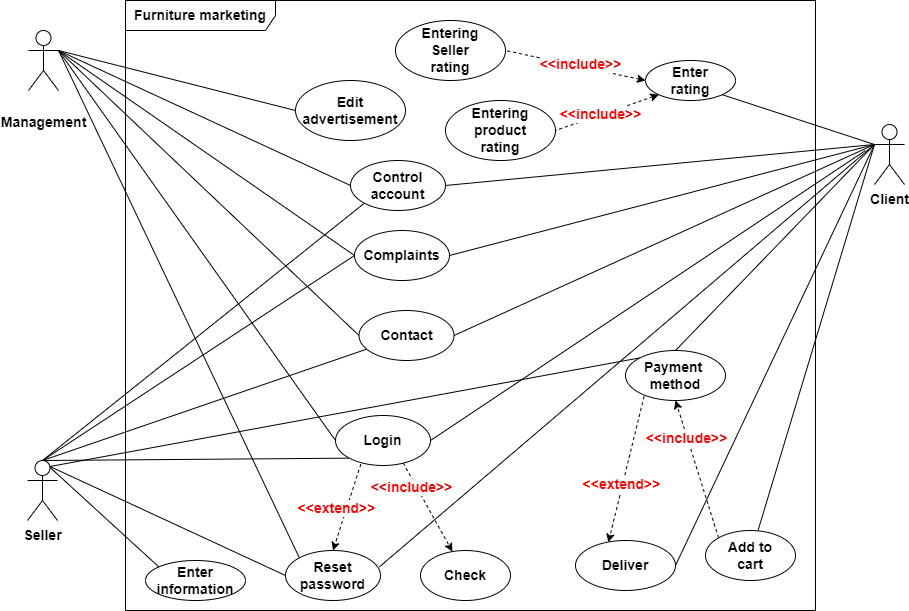

The diagram above was exported from draw.io. Its source (the exported page's mxGraphModel, read from the mxfile embedded in the PNG):
<mxGraphModel dx="2071" dy="681" grid="1" gridSize="10" guides="1" tooltips="1" connect="1" arrows="1" fold="1" page="1" pageScale="1" pageWidth="850" pageHeight="1100" math="0" shadow="0">
  <root>
    <mxCell id="0" />
    <mxCell id="1" parent="0" />
    <mxCell id="-niPfy4D1wgzyogv5d2O-1" value="&lt;font style=&quot;font-size: 14px;&quot;&gt;&lt;b&gt;Furniture marketing&lt;/b&gt;&lt;/font&gt;" style="shape=umlFrame;whiteSpace=wrap;html=1;width=150;height=30;" parent="1" vertex="1">
      <mxGeometry x="40" y="260" width="690" height="610" as="geometry" />
    </mxCell>
    <mxCell id="-niPfy4D1wgzyogv5d2O-9" style="edgeStyle=none;rounded=0;orthogonalLoop=1;jettySize=auto;html=1;exitX=1;exitY=0.3333333333333333;exitDx=0;exitDy=0;exitPerimeter=0;fontSize=14;startArrow=none;startFill=0;endArrow=none;endFill=0;entryX=0;entryY=0.5;entryDx=0;entryDy=0;" parent="1" source="-niPfy4D1wgzyogv5d2O-2" target="-niPfy4D1wgzyogv5d2O-6" edge="1">
      <mxGeometry relative="1" as="geometry" />
    </mxCell>
    <mxCell id="-niPfy4D1wgzyogv5d2O-30" style="edgeStyle=none;rounded=0;orthogonalLoop=1;jettySize=auto;html=1;exitX=1;exitY=0.3333333333333333;exitDx=0;exitDy=0;exitPerimeter=0;entryX=0;entryY=0;entryDx=0;entryDy=0;fontSize=14;startArrow=none;startFill=0;endArrow=none;endFill=0;" parent="1" source="-niPfy4D1wgzyogv5d2O-2" target="-niPfy4D1wgzyogv5d2O-20" edge="1">
      <mxGeometry relative="1" as="geometry" />
    </mxCell>
    <mxCell id="-niPfy4D1wgzyogv5d2O-43" style="edgeStyle=none;rounded=0;orthogonalLoop=1;jettySize=auto;html=1;exitX=1;exitY=0.3333333333333333;exitDx=0;exitDy=0;exitPerimeter=0;entryX=0;entryY=0.5;entryDx=0;entryDy=0;fontSize=14;fontColor=#FF0000;startArrow=none;startFill=0;endArrow=none;endFill=0;" parent="1" source="-niPfy4D1wgzyogv5d2O-2" target="-niPfy4D1wgzyogv5d2O-21" edge="1">
      <mxGeometry relative="1" as="geometry" />
    </mxCell>
    <mxCell id="-niPfy4D1wgzyogv5d2O-45" style="edgeStyle=none;rounded=0;orthogonalLoop=1;jettySize=auto;html=1;exitX=1;exitY=0.3333333333333333;exitDx=0;exitDy=0;exitPerimeter=0;entryX=0;entryY=0.5;entryDx=0;entryDy=0;fontSize=14;fontColor=#FF0000;startArrow=none;startFill=0;endArrow=none;endFill=0;" parent="1" source="-niPfy4D1wgzyogv5d2O-2" target="-niPfy4D1wgzyogv5d2O-22" edge="1">
      <mxGeometry relative="1" as="geometry" />
    </mxCell>
    <mxCell id="-niPfy4D1wgzyogv5d2O-48" style="edgeStyle=none;rounded=0;orthogonalLoop=1;jettySize=auto;html=1;exitX=1;exitY=0.3333333333333333;exitDx=0;exitDy=0;exitPerimeter=0;entryX=0;entryY=0.5;entryDx=0;entryDy=0;fontSize=14;fontColor=#FF0000;startArrow=none;startFill=0;endArrow=none;endFill=0;" parent="1" source="-niPfy4D1wgzyogv5d2O-2" target="-niPfy4D1wgzyogv5d2O-26" edge="1">
      <mxGeometry relative="1" as="geometry" />
    </mxCell>
    <mxCell id="-niPfy4D1wgzyogv5d2O-49" style="edgeStyle=none;rounded=0;orthogonalLoop=1;jettySize=auto;html=1;exitX=1;exitY=0.3333333333333333;exitDx=0;exitDy=0;exitPerimeter=0;entryX=0;entryY=0.5;entryDx=0;entryDy=0;fontSize=14;fontColor=#FF0000;startArrow=none;startFill=0;endArrow=none;endFill=0;" parent="1" source="-niPfy4D1wgzyogv5d2O-2" target="-niPfy4D1wgzyogv5d2O-24" edge="1">
      <mxGeometry relative="1" as="geometry" />
    </mxCell>
    <mxCell id="-niPfy4D1wgzyogv5d2O-2" value="&lt;b style=&quot;font-size: 14px;&quot;&gt;&lt;font style=&quot;font-size: 14px;&quot;&gt;&lt;br&gt;Management&lt;/font&gt;&lt;/b&gt;" style="shape=umlActor;verticalLabelPosition=bottom;verticalAlign=top;html=1;" parent="1" vertex="1">
      <mxGeometry x="-57" y="290" width="30" height="60" as="geometry" />
    </mxCell>
    <mxCell id="-niPfy4D1wgzyogv5d2O-10" style="edgeStyle=none;rounded=0;orthogonalLoop=1;jettySize=auto;html=1;entryX=1;entryY=0.5;entryDx=0;entryDy=0;fontSize=14;startArrow=none;startFill=0;endArrow=none;endFill=0;" parent="1" target="-niPfy4D1wgzyogv5d2O-6" edge="1">
      <mxGeometry relative="1" as="geometry">
        <mxPoint x="780" y="410" as="sourcePoint" />
      </mxGeometry>
    </mxCell>
    <mxCell id="-niPfy4D1wgzyogv5d2O-32" style="edgeStyle=none;rounded=0;orthogonalLoop=1;jettySize=auto;html=1;exitX=0;exitY=0.3333333333333333;exitDx=0;exitDy=0;exitPerimeter=0;entryX=0.988;entryY=0.328;entryDx=0;entryDy=0;fontSize=14;startArrow=none;startFill=0;endArrow=none;endFill=0;entryPerimeter=0;" parent="1" source="-niPfy4D1wgzyogv5d2O-3" target="-niPfy4D1wgzyogv5d2O-20" edge="1">
      <mxGeometry relative="1" as="geometry" />
    </mxCell>
    <mxCell id="-niPfy4D1wgzyogv5d2O-44" style="edgeStyle=none;rounded=0;orthogonalLoop=1;jettySize=auto;html=1;exitX=0;exitY=0.3333333333333333;exitDx=0;exitDy=0;exitPerimeter=0;entryX=1;entryY=0.5;entryDx=0;entryDy=0;fontSize=14;fontColor=#FF0000;startArrow=none;startFill=0;endArrow=none;endFill=0;" parent="1" source="-niPfy4D1wgzyogv5d2O-3" target="-niPfy4D1wgzyogv5d2O-21" edge="1">
      <mxGeometry relative="1" as="geometry" />
    </mxCell>
    <mxCell id="-niPfy4D1wgzyogv5d2O-46" style="edgeStyle=none;rounded=0;orthogonalLoop=1;jettySize=auto;html=1;exitX=0;exitY=0.3333333333333333;exitDx=0;exitDy=0;exitPerimeter=0;entryX=1;entryY=0.5;entryDx=0;entryDy=0;fontSize=14;fontColor=#FF0000;startArrow=none;startFill=0;endArrow=none;endFill=0;" parent="1" source="-niPfy4D1wgzyogv5d2O-3" target="-niPfy4D1wgzyogv5d2O-22" edge="1">
      <mxGeometry relative="1" as="geometry" />
    </mxCell>
    <mxCell id="-niPfy4D1wgzyogv5d2O-50" style="edgeStyle=none;rounded=0;orthogonalLoop=1;jettySize=auto;html=1;exitX=0;exitY=0.3333333333333333;exitDx=0;exitDy=0;exitPerimeter=0;entryX=1;entryY=0.5;entryDx=0;entryDy=0;fontSize=14;fontColor=#FF0000;startArrow=none;startFill=0;endArrow=none;endFill=0;" parent="1" source="-niPfy4D1wgzyogv5d2O-3" target="-niPfy4D1wgzyogv5d2O-24" edge="1">
      <mxGeometry relative="1" as="geometry" />
    </mxCell>
    <mxCell id="-niPfy4D1wgzyogv5d2O-53" style="edgeStyle=none;rounded=0;orthogonalLoop=1;jettySize=auto;html=1;exitX=0;exitY=0.3333333333333333;exitDx=0;exitDy=0;exitPerimeter=0;fontSize=14;fontColor=#FF0000;startArrow=none;startFill=0;endArrow=none;endFill=0;entryX=1;entryY=1;entryDx=0;entryDy=0;" parent="1" source="-niPfy4D1wgzyogv5d2O-3" target="-niPfy4D1wgzyogv5d2O-27" edge="1">
      <mxGeometry relative="1" as="geometry">
        <mxPoint x="620" y="300" as="targetPoint" />
      </mxGeometry>
    </mxCell>
    <mxCell id="cHxMp6Pxq3FC6dvXe_4o-1" style="rounded=0;orthogonalLoop=1;jettySize=auto;html=1;exitX=0;exitY=0.3333333333333333;exitDx=0;exitDy=0;exitPerimeter=0;endArrow=none;endFill=0;" edge="1" parent="1" source="-niPfy4D1wgzyogv5d2O-3" target="-niPfy4D1wgzyogv5d2O-25">
      <mxGeometry relative="1" as="geometry" />
    </mxCell>
    <mxCell id="cHxMp6Pxq3FC6dvXe_4o-2" style="edgeStyle=none;rounded=0;orthogonalLoop=1;jettySize=auto;html=1;exitX=0;exitY=0.3333333333333333;exitDx=0;exitDy=0;exitPerimeter=0;entryX=0.5;entryY=0;entryDx=0;entryDy=0;endArrow=none;endFill=0;" edge="1" parent="1" source="-niPfy4D1wgzyogv5d2O-3" target="-niPfy4D1wgzyogv5d2O-28">
      <mxGeometry relative="1" as="geometry" />
    </mxCell>
    <mxCell id="cHxMp6Pxq3FC6dvXe_4o-9" style="edgeStyle=none;rounded=0;orthogonalLoop=1;jettySize=auto;html=1;exitX=0;exitY=0.3333333333333333;exitDx=0;exitDy=0;exitPerimeter=0;entryX=1;entryY=0.5;entryDx=0;entryDy=0;startArrow=none;startFill=0;endArrow=none;endFill=0;" edge="1" parent="1" source="-niPfy4D1wgzyogv5d2O-3" target="cHxMp6Pxq3FC6dvXe_4o-5">
      <mxGeometry relative="1" as="geometry" />
    </mxCell>
    <mxCell id="-niPfy4D1wgzyogv5d2O-3" value="&lt;font style=&quot;font-size: 14px;&quot;&gt;&lt;b&gt;Client&lt;/b&gt;&lt;/font&gt;&lt;br&gt;" style="shape=umlActor;verticalLabelPosition=bottom;verticalAlign=top;html=1;" parent="1" vertex="1">
      <mxGeometry x="789" y="384" width="30" height="60" as="geometry" />
    </mxCell>
    <mxCell id="-niPfy4D1wgzyogv5d2O-7" style="rounded=0;orthogonalLoop=1;jettySize=auto;html=1;exitX=0.5;exitY=0;exitDx=0;exitDy=0;exitPerimeter=0;fontSize=14;entryX=0;entryY=1;entryDx=0;entryDy=0;startArrow=none;startFill=0;endArrow=none;endFill=0;" parent="1" source="-niPfy4D1wgzyogv5d2O-4" target="-niPfy4D1wgzyogv5d2O-6" edge="1">
      <mxGeometry relative="1" as="geometry" />
    </mxCell>
    <mxCell id="-niPfy4D1wgzyogv5d2O-31" style="edgeStyle=none;rounded=0;orthogonalLoop=1;jettySize=auto;html=1;exitX=0.75;exitY=0.1;exitDx=0;exitDy=0;exitPerimeter=0;fontSize=14;startArrow=none;startFill=0;endArrow=none;endFill=0;entryX=0;entryY=0.5;entryDx=0;entryDy=0;" parent="1" source="-niPfy4D1wgzyogv5d2O-4" target="-niPfy4D1wgzyogv5d2O-20" edge="1">
      <mxGeometry relative="1" as="geometry">
        <mxPoint x="340" y="780" as="targetPoint" />
      </mxGeometry>
    </mxCell>
    <mxCell id="-niPfy4D1wgzyogv5d2O-42" style="edgeStyle=none;rounded=0;orthogonalLoop=1;jettySize=auto;html=1;exitX=0.5;exitY=0;exitDx=0;exitDy=0;exitPerimeter=0;fontSize=14;fontColor=#FF0000;startArrow=none;startFill=0;endArrow=none;endFill=0;" parent="1" source="-niPfy4D1wgzyogv5d2O-4" target="-niPfy4D1wgzyogv5d2O-21" edge="1">
      <mxGeometry relative="1" as="geometry" />
    </mxCell>
    <mxCell id="-niPfy4D1wgzyogv5d2O-47" style="edgeStyle=none;rounded=0;orthogonalLoop=1;jettySize=auto;html=1;exitX=0.5;exitY=0;exitDx=0;exitDy=0;exitPerimeter=0;entryX=0;entryY=0.5;entryDx=0;entryDy=0;fontSize=14;fontColor=#FF0000;startArrow=none;startFill=0;endArrow=none;endFill=0;" parent="1" source="-niPfy4D1wgzyogv5d2O-4" target="-niPfy4D1wgzyogv5d2O-22" edge="1">
      <mxGeometry relative="1" as="geometry" />
    </mxCell>
    <mxCell id="-niPfy4D1wgzyogv5d2O-51" style="edgeStyle=none;rounded=0;orthogonalLoop=1;jettySize=auto;html=1;exitX=0.5;exitY=0;exitDx=0;exitDy=0;exitPerimeter=0;entryX=0;entryY=1;entryDx=0;entryDy=0;fontSize=14;fontColor=#FF0000;startArrow=none;startFill=0;endArrow=none;endFill=0;" parent="1" source="-niPfy4D1wgzyogv5d2O-4" target="-niPfy4D1wgzyogv5d2O-24" edge="1">
      <mxGeometry relative="1" as="geometry" />
    </mxCell>
    <mxCell id="-niPfy4D1wgzyogv5d2O-52" style="edgeStyle=none;rounded=0;orthogonalLoop=1;jettySize=auto;html=1;exitX=0.5;exitY=0;exitDx=0;exitDy=0;exitPerimeter=0;entryX=0.5;entryY=1;entryDx=0;entryDy=0;fontSize=14;fontColor=#FF0000;startArrow=none;startFill=0;endArrow=none;endFill=0;" parent="1" source="-niPfy4D1wgzyogv5d2O-4" target="-niPfy4D1wgzyogv5d2O-23" edge="1">
      <mxGeometry relative="1" as="geometry" />
    </mxCell>
    <mxCell id="cHxMp6Pxq3FC6dvXe_4o-7" style="edgeStyle=none;rounded=0;orthogonalLoop=1;jettySize=auto;html=1;exitX=0.75;exitY=0.1;exitDx=0;exitDy=0;exitPerimeter=0;entryX=0;entryY=0;entryDx=0;entryDy=0;startArrow=none;startFill=0;endArrow=none;endFill=0;" edge="1" parent="1" source="-niPfy4D1wgzyogv5d2O-4" target="-niPfy4D1wgzyogv5d2O-28">
      <mxGeometry relative="1" as="geometry" />
    </mxCell>
    <mxCell id="-niPfy4D1wgzyogv5d2O-4" value="&lt;font style=&quot;font-size: 14px;&quot;&gt;&lt;b&gt;Seller&lt;/b&gt;&lt;/font&gt;" style="shape=umlActor;verticalLabelPosition=bottom;verticalAlign=top;html=1;" parent="1" vertex="1">
      <mxGeometry x="-58" y="720" width="30" height="60" as="geometry" />
    </mxCell>
    <mxCell id="-niPfy4D1wgzyogv5d2O-33" style="edgeStyle=none;rounded=0;orthogonalLoop=1;jettySize=auto;html=1;exitX=0.267;exitY=0.973;exitDx=0;exitDy=0;entryX=0.5;entryY=0;entryDx=0;entryDy=0;fontSize=14;startArrow=none;startFill=0;endArrow=classic;endFill=1;dashed=1;exitPerimeter=0;" parent="1" source="-niPfy4D1wgzyogv5d2O-6" target="-niPfy4D1wgzyogv5d2O-20" edge="1">
      <mxGeometry relative="1" as="geometry" />
    </mxCell>
    <mxCell id="-niPfy4D1wgzyogv5d2O-34" value="&lt;font color=&quot;#ff0000&quot;&gt;&lt;b&gt;&amp;lt;&amp;lt;extend&amp;gt;&amp;gt;&lt;/b&gt;&lt;/font&gt;" style="edgeLabel;html=1;align=center;verticalAlign=middle;resizable=0;points=[];fontSize=14;" parent="-niPfy4D1wgzyogv5d2O-33" connectable="0" vertex="1">
      <mxGeometry x="-0.3813" y="2" relative="1" as="geometry">
        <mxPoint x="-18" y="16" as="offset" />
      </mxGeometry>
    </mxCell>
    <mxCell id="-niPfy4D1wgzyogv5d2O-40" style="edgeStyle=none;rounded=0;orthogonalLoop=1;jettySize=auto;html=1;exitX=0.713;exitY=0.95;exitDx=0;exitDy=0;dashed=1;fontSize=14;fontColor=#FF0000;startArrow=none;startFill=0;endArrow=classic;endFill=1;exitPerimeter=0;" parent="1" source="-niPfy4D1wgzyogv5d2O-6" target="-niPfy4D1wgzyogv5d2O-39" edge="1">
      <mxGeometry relative="1" as="geometry" />
    </mxCell>
    <mxCell id="-niPfy4D1wgzyogv5d2O-6" value="&lt;font style=&quot;font-size: 14px;&quot;&gt;&lt;b&gt;Login&lt;/b&gt;&lt;/font&gt;" style="ellipse;whiteSpace=wrap;html=1;fontSize=14;" parent="1" vertex="1">
      <mxGeometry x="250" y="675" width="95" height="50" as="geometry" />
    </mxCell>
    <mxCell id="-niPfy4D1wgzyogv5d2O-20" value="&lt;font style=&quot;font-size: 14px;&quot;&gt;&lt;b&gt;Reset&lt;br&gt;password&lt;br&gt;&lt;/b&gt;&lt;/font&gt;" style="ellipse;whiteSpace=wrap;html=1;fontSize=14;" parent="1" vertex="1">
      <mxGeometry x="200" y="810" width="95" height="50" as="geometry" />
    </mxCell>
    <mxCell id="-niPfy4D1wgzyogv5d2O-21" value="&lt;font style=&quot;font-size: 14px;&quot;&gt;&lt;b&gt;Contact&lt;/b&gt;&lt;/font&gt;" style="ellipse;whiteSpace=wrap;html=1;fontSize=14;" parent="1" vertex="1">
      <mxGeometry x="273.5" y="570" width="95" height="50" as="geometry" />
    </mxCell>
    <mxCell id="-niPfy4D1wgzyogv5d2O-22" value="&lt;font style=&quot;font-size: 14px;&quot;&gt;&lt;b&gt;Complaints&lt;/b&gt;&lt;/font&gt;" style="ellipse;whiteSpace=wrap;html=1;fontSize=14;" parent="1" vertex="1">
      <mxGeometry x="269" y="490" width="95" height="50" as="geometry" />
    </mxCell>
    <mxCell id="-niPfy4D1wgzyogv5d2O-23" value="&lt;font style=&quot;font-size: 14px;&quot;&gt;&lt;b&gt;Enter&lt;br&gt;information&lt;br&gt;&lt;/b&gt;&lt;/font&gt;" style="ellipse;whiteSpace=wrap;html=1;fontSize=14;" parent="1" vertex="1">
      <mxGeometry x="60" y="820" width="100" height="40" as="geometry" />
    </mxCell>
    <mxCell id="-niPfy4D1wgzyogv5d2O-24" value="&lt;font style=&quot;font-size: 14px;&quot;&gt;&lt;b&gt;Control account&lt;/b&gt;&lt;/font&gt;" style="ellipse;whiteSpace=wrap;html=1;fontSize=14;" parent="1" vertex="1">
      <mxGeometry x="265" y="420" width="95" height="50" as="geometry" />
    </mxCell>
    <mxCell id="cHxMp6Pxq3FC6dvXe_4o-3" style="edgeStyle=none;rounded=0;orthogonalLoop=1;jettySize=auto;html=1;exitX=0;exitY=0;exitDx=0;exitDy=0;entryX=0.5;entryY=1;entryDx=0;entryDy=0;endArrow=classic;endFill=1;dashed=1;startArrow=none;startFill=0;" edge="1" parent="1" source="-niPfy4D1wgzyogv5d2O-25" target="-niPfy4D1wgzyogv5d2O-28">
      <mxGeometry relative="1" as="geometry" />
    </mxCell>
    <mxCell id="-niPfy4D1wgzyogv5d2O-25" value="&lt;font style=&quot;font-size: 14px;&quot;&gt;&lt;b&gt;Add to&lt;br&gt;cart&lt;br&gt;&lt;/b&gt;&lt;/font&gt;" style="ellipse;whiteSpace=wrap;html=1;fontSize=14;" parent="1" vertex="1">
      <mxGeometry x="620" y="790" width="90" height="50" as="geometry" />
    </mxCell>
    <mxCell id="-niPfy4D1wgzyogv5d2O-26" value="&lt;font style=&quot;font-size: 14px;&quot;&gt;&lt;b&gt;Edit&lt;br&gt;advertisement&lt;br&gt;&lt;/b&gt;&lt;/font&gt;" style="ellipse;whiteSpace=wrap;html=1;fontSize=14;" parent="1" vertex="1">
      <mxGeometry x="210" y="340" width="110" height="60" as="geometry" />
    </mxCell>
    <mxCell id="-niPfy4D1wgzyogv5d2O-56" style="edgeStyle=none;rounded=0;orthogonalLoop=1;jettySize=auto;html=1;exitX=0;exitY=0.5;exitDx=0;exitDy=0;entryX=1;entryY=0.5;entryDx=0;entryDy=0;fontSize=14;fontColor=#FF0000;startArrow=classic;startFill=1;endArrow=none;endFill=0;dashed=1;" parent="1" source="-niPfy4D1wgzyogv5d2O-27" target="-niPfy4D1wgzyogv5d2O-54" edge="1">
      <mxGeometry relative="1" as="geometry" />
    </mxCell>
    <mxCell id="-niPfy4D1wgzyogv5d2O-57" style="edgeStyle=none;rounded=0;orthogonalLoop=1;jettySize=auto;html=1;exitX=0;exitY=1;exitDx=0;exitDy=0;entryX=1;entryY=0.5;entryDx=0;entryDy=0;fontSize=14;fontColor=#FF0000;startArrow=classic;startFill=1;endArrow=none;endFill=0;dashed=1;" parent="1" source="-niPfy4D1wgzyogv5d2O-27" target="-niPfy4D1wgzyogv5d2O-55" edge="1">
      <mxGeometry relative="1" as="geometry" />
    </mxCell>
    <mxCell id="-niPfy4D1wgzyogv5d2O-27" value="&lt;font style=&quot;font-size: 14px;&quot;&gt;&lt;b&gt;Enter&lt;br&gt;rating&lt;br&gt;&lt;/b&gt;&lt;/font&gt;" style="ellipse;whiteSpace=wrap;html=1;fontSize=14;" parent="1" vertex="1">
      <mxGeometry x="560" y="320" width="90" height="40" as="geometry" />
    </mxCell>
    <mxCell id="cHxMp6Pxq3FC6dvXe_4o-6" style="edgeStyle=none;rounded=0;orthogonalLoop=1;jettySize=auto;html=1;entryX=0.329;entryY=0.036;entryDx=0;entryDy=0;dashed=1;startArrow=none;startFill=0;endArrow=classic;endFill=1;entryPerimeter=0;" edge="1" parent="1" target="cHxMp6Pxq3FC6dvXe_4o-5">
      <mxGeometry relative="1" as="geometry">
        <mxPoint x="560" y="650" as="sourcePoint" />
      </mxGeometry>
    </mxCell>
    <mxCell id="-niPfy4D1wgzyogv5d2O-28" value="&lt;font style=&quot;font-size: 14px;&quot;&gt;&lt;b&gt;Payment&amp;nbsp;&lt;br&gt;method&lt;br&gt;&lt;/b&gt;&lt;/font&gt;" style="ellipse;whiteSpace=wrap;html=1;fontSize=14;" parent="1" vertex="1">
      <mxGeometry x="540" y="610" width="100" height="50" as="geometry" />
    </mxCell>
    <mxCell id="-niPfy4D1wgzyogv5d2O-35" value="&lt;font color=&quot;#ff0000&quot;&gt;&lt;b&gt;&amp;lt;&amp;lt;extend&amp;gt;&amp;gt;&lt;/b&gt;&lt;/font&gt;" style="edgeLabel;html=1;align=center;verticalAlign=middle;resizable=0;points=[];fontSize=14;" parent="1" connectable="0" vertex="1">
      <mxGeometry x="535" y="742.9999999999998" as="geometry" />
    </mxCell>
    <mxCell id="-niPfy4D1wgzyogv5d2O-37" value="&lt;font color=&quot;#ff0000&quot;&gt;&lt;b&gt;&amp;lt;&amp;lt;include&amp;gt;&amp;gt;&lt;/b&gt;&lt;/font&gt;" style="edgeLabel;html=1;align=center;verticalAlign=middle;resizable=0;points=[];fontSize=14;" parent="1" connectable="0" vertex="1">
      <mxGeometry x="321" y="732.9999999999998" as="geometry">
        <mxPoint x="4" y="13" as="offset" />
      </mxGeometry>
    </mxCell>
    <mxCell id="-niPfy4D1wgzyogv5d2O-39" value="&lt;font style=&quot;font-size: 14px;&quot;&gt;&lt;b&gt;Check&lt;/b&gt;&lt;/font&gt;" style="ellipse;whiteSpace=wrap;html=1;fontSize=14;" parent="1" vertex="1">
      <mxGeometry x="335" y="810" width="90" height="50" as="geometry" />
    </mxCell>
    <mxCell id="-niPfy4D1wgzyogv5d2O-54" value="&lt;font style=&quot;font-size: 14px;&quot;&gt;&lt;b&gt;Entering&lt;br&gt;Seller &lt;br&gt;rating&lt;br&gt;&lt;/b&gt;&lt;/font&gt;" style="ellipse;whiteSpace=wrap;html=1;fontSize=14;" parent="1" vertex="1">
      <mxGeometry x="310" y="280" width="110" height="60" as="geometry" />
    </mxCell>
    <mxCell id="-niPfy4D1wgzyogv5d2O-55" value="&lt;font style=&quot;font-size: 14px;&quot;&gt;&lt;b&gt;Entering&lt;br&gt;product&lt;br&gt;rating&lt;br&gt;&lt;/b&gt;&lt;/font&gt;" style="ellipse;whiteSpace=wrap;html=1;fontSize=14;" parent="1" vertex="1">
      <mxGeometry x="360" y="360" width="110" height="60" as="geometry" />
    </mxCell>
    <mxCell id="-niPfy4D1wgzyogv5d2O-58" value="&lt;font color=&quot;#ff0000&quot;&gt;&lt;b&gt;&amp;lt;&amp;lt;include&amp;gt;&amp;gt;&lt;/b&gt;&lt;/font&gt;" style="edgeLabel;html=1;align=center;verticalAlign=middle;resizable=0;points=[];fontSize=14;" parent="1" connectable="0" vertex="1">
      <mxGeometry x="490" y="309.9999999999998" as="geometry">
        <mxPoint x="4" y="13" as="offset" />
      </mxGeometry>
    </mxCell>
    <mxCell id="-niPfy4D1wgzyogv5d2O-59" value="&lt;font color=&quot;#ff0000&quot;&gt;&lt;b&gt;&amp;lt;&amp;lt;include&amp;gt;&amp;gt;&lt;/b&gt;&lt;/font&gt;" style="edgeLabel;html=1;align=center;verticalAlign=middle;resizable=0;points=[];fontSize=14;" parent="1" connectable="0" vertex="1">
      <mxGeometry x="510" y="359.9999999999998" as="geometry">
        <mxPoint x="4" y="13" as="offset" />
      </mxGeometry>
    </mxCell>
    <mxCell id="cHxMp6Pxq3FC6dvXe_4o-4" value="&lt;font color=&quot;#ff0000&quot;&gt;&lt;b&gt;&amp;lt;&amp;lt;include&amp;gt;&amp;gt;&lt;/b&gt;&lt;/font&gt;" style="edgeLabel;html=1;align=center;verticalAlign=middle;resizable=0;points=[];fontSize=14;" connectable="0" vertex="1" parent="1">
      <mxGeometry x="596" y="683.9999999999998" as="geometry">
        <mxPoint x="4" y="13" as="offset" />
      </mxGeometry>
    </mxCell>
    <mxCell id="cHxMp6Pxq3FC6dvXe_4o-5" value="&lt;font style=&quot;font-size: 14px;&quot;&gt;&lt;b&gt;Deliver&lt;br&gt;&lt;/b&gt;&lt;/font&gt;" style="ellipse;whiteSpace=wrap;html=1;fontSize=14;" vertex="1" parent="1">
      <mxGeometry x="490" y="800" width="100" height="50" as="geometry" />
    </mxCell>
  </root>
</mxGraphModel>